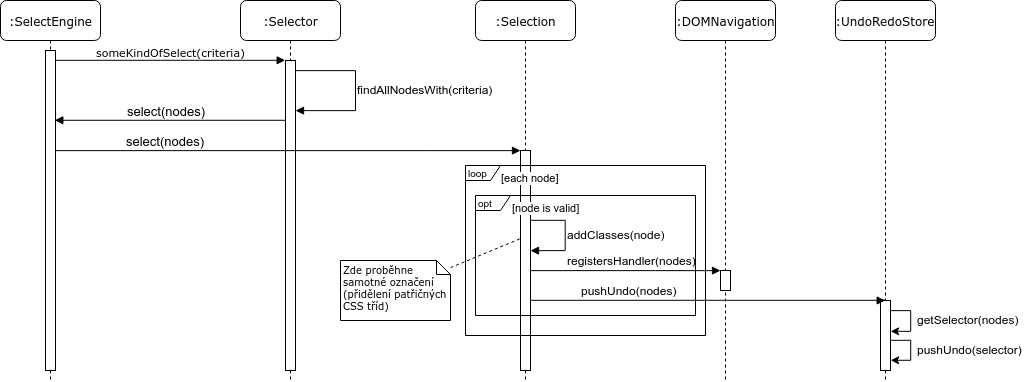

The diagram above was exported from draw.io. Its source (the exported page's mxGraphModel, read from the mxfile embedded in the PNG):
<mxGraphModel dx="961" dy="534" grid="1" gridSize="10" guides="1" tooltips="1" connect="1" arrows="1" fold="1" page="1" pageScale="1" pageWidth="1100" pageHeight="850" background="#ffffff" math="0" shadow="0">
  <root>
    <mxCell id="0" />
    <mxCell id="1" parent="0" />
    <mxCell id="sKVWOCQ7DTPWsD0fIt8K-2" value=":Selector" style="shape=umlLifeline;perimeter=lifelinePerimeter;whiteSpace=wrap;html=1;container=1;collapsible=0;recursiveResize=0;outlineConnect=0;rounded=1;shadow=0;comic=0;labelBackgroundColor=none;strokeColor=#000000;strokeWidth=1;fillColor=#FFFFFF;fontFamily=Verdana;fontSize=12;fontColor=#000000;align=center;" parent="1" vertex="1">
      <mxGeometry x="275" y="160" width="100" height="380" as="geometry" />
    </mxCell>
    <mxCell id="sKVWOCQ7DTPWsD0fIt8K-3" value="" style="html=1;points=[];perimeter=orthogonalPerimeter;rounded=0;shadow=0;comic=0;labelBackgroundColor=none;strokeColor=#000000;strokeWidth=1;fillColor=#FFFFFF;fontFamily=Verdana;fontSize=12;fontColor=#000000;align=center;" parent="sKVWOCQ7DTPWsD0fIt8K-2" vertex="1">
      <mxGeometry x="45" y="60" width="10" height="310" as="geometry" />
    </mxCell>
    <mxCell id="sKVWOCQ7DTPWsD0fIt8K-48" style="edgeStyle=orthogonalEdgeStyle;rounded=0;orthogonalLoop=1;jettySize=auto;html=1;endArrow=block;endFill=1;" parent="sKVWOCQ7DTPWsD0fIt8K-2" source="sKVWOCQ7DTPWsD0fIt8K-3" target="sKVWOCQ7DTPWsD0fIt8K-3" edge="1">
      <mxGeometry relative="1" as="geometry">
        <Array as="points">
          <mxPoint x="115" y="70" />
          <mxPoint x="115" y="110" />
        </Array>
      </mxGeometry>
    </mxCell>
    <mxCell id="sKVWOCQ7DTPWsD0fIt8K-10" value=":SelectEngine" style="shape=umlLifeline;perimeter=lifelinePerimeter;whiteSpace=wrap;html=1;container=1;collapsible=0;recursiveResize=0;outlineConnect=0;rounded=1;shadow=0;comic=0;labelBackgroundColor=none;strokeColor=#000000;strokeWidth=1;fillColor=#FFFFFF;fontFamily=Verdana;fontSize=12;fontColor=#000000;align=center;" parent="1" vertex="1">
      <mxGeometry x="35" y="160" width="100" height="380" as="geometry" />
    </mxCell>
    <mxCell id="sKVWOCQ7DTPWsD0fIt8K-11" value="" style="html=1;points=[];perimeter=orthogonalPerimeter;rounded=0;shadow=0;comic=0;labelBackgroundColor=none;strokeColor=#000000;strokeWidth=1;fillColor=#FFFFFF;fontFamily=Verdana;fontSize=12;fontColor=#000000;align=center;" parent="sKVWOCQ7DTPWsD0fIt8K-10" vertex="1">
      <mxGeometry x="45" y="50" width="10" height="320" as="geometry" />
    </mxCell>
    <mxCell id="sKVWOCQ7DTPWsD0fIt8K-25" value="someKindOfSelect(criteria)" style="html=1;verticalAlign=bottom;endArrow=block;entryX=0;entryY=0;labelBackgroundColor=none;fontFamily=Verdana;fontSize=11;edgeStyle=elbowEdgeStyle;elbow=vertical;" parent="1" source="sKVWOCQ7DTPWsD0fIt8K-11" target="sKVWOCQ7DTPWsD0fIt8K-3" edge="1">
      <mxGeometry relative="1" as="geometry">
        <mxPoint x="210" y="270" as="sourcePoint" />
        <mxPoint as="offset" />
      </mxGeometry>
    </mxCell>
    <mxCell id="sKVWOCQ7DTPWsD0fIt8K-64" style="rounded=0;jumpStyle=none;orthogonalLoop=1;jettySize=auto;html=1;entryX=-0.083;entryY=0.402;entryDx=0;entryDy=0;entryPerimeter=0;endArrow=none;endFill=0;dashed=1;" parent="1" source="sKVWOCQ7DTPWsD0fIt8K-32" target="sKVWOCQ7DTPWsD0fIt8K-44" edge="1">
      <mxGeometry relative="1" as="geometry" />
    </mxCell>
    <mxCell id="sKVWOCQ7DTPWsD0fIt8K-32" value="Zde proběhne samotné označení (přidělení patřičných CSS tříd)" style="shape=note;whiteSpace=wrap;html=1;size=14;verticalAlign=middle;align=left;spacingTop=-6;rounded=0;shadow=0;comic=0;labelBackgroundColor=none;strokeColor=#000000;strokeWidth=1;fillColor=#FFFFFF;fontFamily=Verdana;fontSize=10;fontColor=#000000;" parent="1" vertex="1">
      <mxGeometry x="375" y="420" width="110" height="60" as="geometry" />
    </mxCell>
    <mxCell id="sKVWOCQ7DTPWsD0fIt8K-43" value=":Selection" style="shape=umlLifeline;perimeter=lifelinePerimeter;whiteSpace=wrap;html=1;container=1;collapsible=0;recursiveResize=0;outlineConnect=0;rounded=1;shadow=0;comic=0;labelBackgroundColor=none;strokeColor=#000000;strokeWidth=1;fillColor=#FFFFFF;fontFamily=Verdana;fontSize=12;fontColor=#000000;align=center;" parent="1" vertex="1">
      <mxGeometry x="510" y="160" width="100" height="380" as="geometry" />
    </mxCell>
    <mxCell id="sKVWOCQ7DTPWsD0fIt8K-44" value="" style="html=1;points=[];perimeter=orthogonalPerimeter;rounded=0;shadow=0;comic=0;labelBackgroundColor=none;strokeColor=#000000;strokeWidth=1;fillColor=#FFFFFF;fontFamily=Verdana;fontSize=12;fontColor=#000000;align=center;" parent="sKVWOCQ7DTPWsD0fIt8K-43" vertex="1">
      <mxGeometry x="45" y="150" width="10" height="220" as="geometry" />
    </mxCell>
    <mxCell id="eQKb39qjhu1mLlnnMK9U-4" style="edgeStyle=orthogonalEdgeStyle;rounded=0;orthogonalLoop=1;jettySize=auto;html=1;endArrow=block;endFill=1;" parent="sKVWOCQ7DTPWsD0fIt8K-43" source="sKVWOCQ7DTPWsD0fIt8K-44" target="sKVWOCQ7DTPWsD0fIt8K-44" edge="1">
      <mxGeometry relative="1" as="geometry">
        <Array as="points">
          <mxPoint x="90" y="220" />
          <mxPoint x="90" y="250" />
        </Array>
      </mxGeometry>
    </mxCell>
    <mxCell id="sKVWOCQ7DTPWsD0fIt8K-50" value="findAllNodesWith(criteria)" style="text;html=1;resizable=0;points=[];autosize=1;align=left;verticalAlign=top;spacingTop=-4;" parent="1" vertex="1">
      <mxGeometry x="390" y="240" width="150" height="20" as="geometry" />
    </mxCell>
    <mxCell id="sKVWOCQ7DTPWsD0fIt8K-51" style="edgeStyle=orthogonalEdgeStyle;rounded=0;orthogonalLoop=1;jettySize=auto;html=1;endArrow=block;endFill=1;" parent="1" source="sKVWOCQ7DTPWsD0fIt8K-3" edge="1">
      <mxGeometry relative="1" as="geometry">
        <mxPoint x="89" y="280" as="targetPoint" />
        <Array as="points">
          <mxPoint x="89" y="280" />
        </Array>
      </mxGeometry>
    </mxCell>
    <mxCell id="sKVWOCQ7DTPWsD0fIt8K-52" value="select(nodes)" style="text;html=1;resizable=0;points=[];align=center;verticalAlign=middle;labelBackgroundColor=#ffffff;fontSize=13;" parent="sKVWOCQ7DTPWsD0fIt8K-51" vertex="1" connectable="0">
      <mxGeometry x="0.0715" y="1" relative="1" as="geometry">
        <mxPoint x="4" y="-11" as="offset" />
      </mxGeometry>
    </mxCell>
    <mxCell id="sKVWOCQ7DTPWsD0fIt8K-54" value="select(nodes)" style="text;html=1;resizable=0;points=[];align=center;verticalAlign=middle;labelBackgroundColor=#ffffff;fontSize=13;" parent="sKVWOCQ7DTPWsD0fIt8K-51" vertex="1" connectable="0">
      <mxGeometry x="0.0715" y="1" relative="1" as="geometry">
        <mxPoint x="3.5" y="19.5" as="offset" />
      </mxGeometry>
    </mxCell>
    <mxCell id="sKVWOCQ7DTPWsD0fIt8K-53" style="edgeStyle=orthogonalEdgeStyle;rounded=0;orthogonalLoop=1;jettySize=auto;html=1;jumpStyle=none;endArrow=block;endFill=1;" parent="1" source="sKVWOCQ7DTPWsD0fIt8K-11" target="sKVWOCQ7DTPWsD0fIt8K-44" edge="1">
      <mxGeometry relative="1" as="geometry">
        <Array as="points">
          <mxPoint x="460" y="310" />
          <mxPoint x="460" y="310" />
        </Array>
      </mxGeometry>
    </mxCell>
    <mxCell id="sKVWOCQ7DTPWsD0fIt8K-55" value=":DOMNavigation" style="shape=umlLifeline;perimeter=lifelinePerimeter;whiteSpace=wrap;html=1;container=1;collapsible=0;recursiveResize=0;outlineConnect=0;rounded=1;shadow=0;comic=0;labelBackgroundColor=none;strokeColor=#000000;strokeWidth=1;fillColor=#FFFFFF;fontFamily=Verdana;fontSize=12;fontColor=#000000;align=center;" parent="1" vertex="1">
      <mxGeometry x="710" y="160" width="100" height="380" as="geometry" />
    </mxCell>
    <mxCell id="sKVWOCQ7DTPWsD0fIt8K-56" value="" style="html=1;points=[];perimeter=orthogonalPerimeter;rounded=0;shadow=0;comic=0;labelBackgroundColor=none;strokeColor=#000000;strokeWidth=1;fillColor=#FFFFFF;fontFamily=Verdana;fontSize=12;fontColor=#000000;align=center;" parent="sKVWOCQ7DTPWsD0fIt8K-55" vertex="1">
      <mxGeometry x="45" y="270" width="10" height="20" as="geometry" />
    </mxCell>
    <mxCell id="sKVWOCQ7DTPWsD0fIt8K-57" style="edgeStyle=orthogonalEdgeStyle;rounded=0;jumpStyle=none;orthogonalLoop=1;jettySize=auto;html=1;endArrow=block;endFill=1;" parent="1" source="sKVWOCQ7DTPWsD0fIt8K-44" target="sKVWOCQ7DTPWsD0fIt8K-56" edge="1">
      <mxGeometry relative="1" as="geometry">
        <Array as="points">
          <mxPoint x="690" y="430" />
          <mxPoint x="690" y="430" />
        </Array>
      </mxGeometry>
    </mxCell>
    <mxCell id="sKVWOCQ7DTPWsD0fIt8K-58" value="registersHandler(nodes)" style="text;html=1;resizable=0;points=[];align=center;verticalAlign=middle;labelBackgroundColor=#ffffff;" parent="sKVWOCQ7DTPWsD0fIt8K-57" vertex="1" connectable="0">
      <mxGeometry x="0.1863" y="1" relative="1" as="geometry">
        <mxPoint x="-11.5" y="-9" as="offset" />
      </mxGeometry>
    </mxCell>
    <mxCell id="sKVWOCQ7DTPWsD0fIt8K-59" value=":UndoRedoStore" style="shape=umlLifeline;perimeter=lifelinePerimeter;whiteSpace=wrap;html=1;container=1;collapsible=0;recursiveResize=0;outlineConnect=0;rounded=1;shadow=0;comic=0;labelBackgroundColor=none;strokeColor=#000000;strokeWidth=1;fillColor=#FFFFFF;fontFamily=Verdana;fontSize=12;fontColor=#000000;align=center;" parent="1" vertex="1">
      <mxGeometry x="870" y="160" width="100" height="380" as="geometry" />
    </mxCell>
    <mxCell id="sKVWOCQ7DTPWsD0fIt8K-60" value="" style="html=1;points=[];perimeter=orthogonalPerimeter;rounded=0;shadow=0;comic=0;labelBackgroundColor=none;strokeColor=#000000;strokeWidth=1;fillColor=#FFFFFF;fontFamily=Verdana;fontSize=12;fontColor=#000000;align=center;" parent="sKVWOCQ7DTPWsD0fIt8K-59" vertex="1">
      <mxGeometry x="45" y="300" width="10" height="70" as="geometry" />
    </mxCell>
    <mxCell id="C8C9IEaHzEQwHRmaiCu7-13" style="edgeStyle=orthogonalEdgeStyle;rounded=0;orthogonalLoop=1;jettySize=auto;html=1;entryX=1.027;entryY=0.445;entryDx=0;entryDy=0;entryPerimeter=0;" edge="1" parent="sKVWOCQ7DTPWsD0fIt8K-59" source="sKVWOCQ7DTPWsD0fIt8K-60" target="sKVWOCQ7DTPWsD0fIt8K-60">
      <mxGeometry relative="1" as="geometry">
        <mxPoint x="60" y="331" as="targetPoint" />
        <Array as="points">
          <mxPoint x="75" y="310" />
          <mxPoint x="75" y="331" />
        </Array>
      </mxGeometry>
    </mxCell>
    <mxCell id="C8C9IEaHzEQwHRmaiCu7-15" style="edgeStyle=orthogonalEdgeStyle;rounded=0;orthogonalLoop=1;jettySize=auto;html=1;" edge="1" parent="sKVWOCQ7DTPWsD0fIt8K-59" source="sKVWOCQ7DTPWsD0fIt8K-60">
      <mxGeometry relative="1" as="geometry">
        <mxPoint x="55" y="360" as="targetPoint" />
        <Array as="points">
          <mxPoint x="75" y="340" />
          <mxPoint x="75" y="360" />
          <mxPoint x="55" y="360" />
        </Array>
      </mxGeometry>
    </mxCell>
    <mxCell id="sKVWOCQ7DTPWsD0fIt8K-62" style="edgeStyle=orthogonalEdgeStyle;rounded=0;jumpStyle=none;orthogonalLoop=1;jettySize=auto;html=1;endArrow=block;endFill=1;" parent="1" source="sKVWOCQ7DTPWsD0fIt8K-44" target="sKVWOCQ7DTPWsD0fIt8K-60" edge="1">
      <mxGeometry relative="1" as="geometry">
        <Array as="points">
          <mxPoint x="720" y="460" />
          <mxPoint x="720" y="460" />
        </Array>
      </mxGeometry>
    </mxCell>
    <mxCell id="sKVWOCQ7DTPWsD0fIt8K-63" value="pushUndo(nodes)" style="text;html=1;resizable=0;points=[];align=center;verticalAlign=middle;labelBackgroundColor=#ffffff;" parent="sKVWOCQ7DTPWsD0fIt8K-62" vertex="1" connectable="0">
      <mxGeometry x="0.1497" relative="1" as="geometry">
        <mxPoint x="-106" y="-10" as="offset" />
      </mxGeometry>
    </mxCell>
    <mxCell id="eQKb39qjhu1mLlnnMK9U-3" value="loop" style="shape=umlFrame;whiteSpace=wrap;html=1;width=35;height=15;align=left;fontSize=10;" parent="1" vertex="1">
      <mxGeometry x="500" y="325" width="240" height="170" as="geometry" />
    </mxCell>
    <mxCell id="eQKb39qjhu1mLlnnMK9U-5" value="[each node]" style="text;html=1;resizable=0;points=[];autosize=1;align=center;verticalAlign=middle;spacingTop=-4;fontSize=11;labelBackgroundColor=#ffffff;" parent="1" vertex="1">
      <mxGeometry x="530" y="335" width="70" height="10" as="geometry" />
    </mxCell>
    <mxCell id="eQKb39qjhu1mLlnnMK9U-6" value="opt" style="shape=umlFrame;whiteSpace=wrap;html=1;width=35;height=15;align=left;fontSize=10;" parent="1" vertex="1">
      <mxGeometry x="510" y="355" width="220" height="120" as="geometry" />
    </mxCell>
    <mxCell id="eQKb39qjhu1mLlnnMK9U-7" value="[node is valid]" style="text;html=1;resizable=0;points=[];autosize=1;align=center;verticalAlign=middle;spacingTop=-4;fontSize=11;labelBackgroundColor=#ffffff;" parent="1" vertex="1">
      <mxGeometry x="540" y="365" width="80" height="10" as="geometry" />
    </mxCell>
    <mxCell id="eQKb39qjhu1mLlnnMK9U-9" value="addClasses(node)" style="text;html=1;resizable=0;points=[];autosize=1;align=left;verticalAlign=top;spacingTop=-4;fontSize=12;" parent="1" vertex="1">
      <mxGeometry x="600" y="385" width="100" height="10" as="geometry" />
    </mxCell>
    <mxCell id="C8C9IEaHzEQwHRmaiCu7-14" value="getSelector(nodes)" style="text;html=1;resizable=0;points=[];autosize=1;align=left;verticalAlign=top;spacingTop=-4;" vertex="1" parent="1">
      <mxGeometry x="950" y="470" width="120" height="20" as="geometry" />
    </mxCell>
    <mxCell id="C8C9IEaHzEQwHRmaiCu7-16" value="pushUndo(selector)" style="text;html=1;resizable=0;points=[];autosize=1;align=left;verticalAlign=top;spacingTop=-4;" vertex="1" parent="1">
      <mxGeometry x="950" y="500" width="120" height="20" as="geometry" />
    </mxCell>
  </root>
</mxGraphModel>